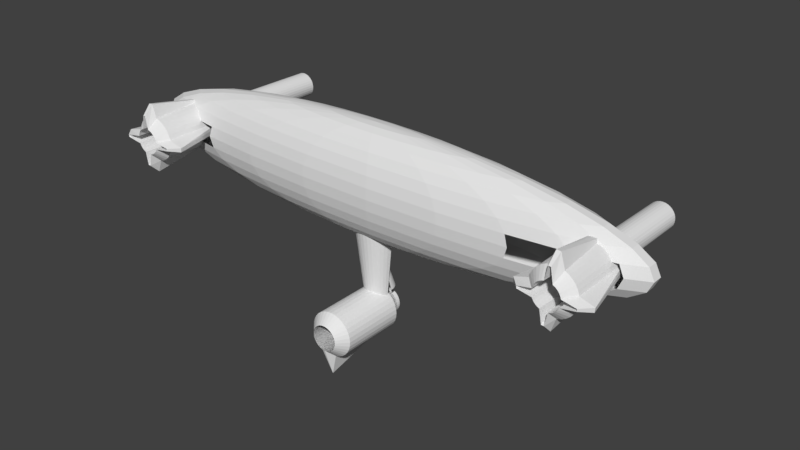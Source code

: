 # Source: Gun.blend  (saved by Blender 2.79.0; exported with 4.5.12 LTS)
import bpy
from mathutils import Matrix  # noqa: F401  (used for matrix-valued properties, if any)

bpy.ops.wm.read_factory_settings(use_empty=True)
scene = bpy.context.scene
scene.name = 'Scene'

# ---- collections
col_collection_1 = bpy.data.collections.new('Collection 1'); scene.collection.children.link(col_collection_1)

# ---- world
world_world = bpy.data.worlds.new('World'); scene.world = world_world
world_world.color = (0.05088, 0.05088, 0.05088)
world_world.use_sun_shadow = False
world_world.sun_shadow_jitter_overblur = 0.0
world_world.cycles.sampling_method = 'MANUAL'

# ---- meshes
me_cylinder_006 = bpy.data.meshes.new('Cylinder.006')
me_cylinder_006.from_pydata([(0.0, 1.0, -1.0), (4.973e-08, 0.5812, 1.0), (0.1951, 0.9808, -1.0), (0.1134, 0.5701, 1.0), (0.3827, 0.9239, -1.0), (0.2224, 0.537, 1.0), (0.5556, 0.8315, -1.0), (0.3229, 0.4833, 1.0), (0.7071, 0.7071, -1.0), (0.411, 0.411, 1.0), (0.8315, 0.5556, -1.0), (0.4833, 0.3229, 1.0), (0.9239, 0.3827, -1.0), (0.537, 0.2224, 1.0), (0.9808, 0.1951, -1.0), (0.5701, 0.1134, 1.0), (1.0, 7.55e-08, -1.0), (0.5812, 1.632e-07, 1.0), (0.9808, -0.1951, -1.0), (0.5701, -0.1134, 1.0), (0.9239, -0.3827, -1.0), (0.537, -0.2224, 1.0), (0.8315, -0.5556, -1.0), (0.4833, -0.3229, 1.0), (0.7071, -0.7071, -1.0), (0.411, -0.411, 1.0), (0.5556, -0.8315, -1.0), (0.3229, -0.4833, 1.0), (0.3827, -0.9239, -1.0), (0.2224, -0.537, 1.0), (0.1951, -0.9808, -1.0), (0.1134, -0.5701, 1.0), (-3.258e-07, -1.0, -1.0), (-1.397e-07, -0.5812, 1.0), (-0.1951, -0.9808, -1.0), (-0.1134, -0.5701, 1.0), (-0.3827, -0.9239, -1.0), (-0.2224, -0.537, 1.0), (-0.5556, -0.8315, -1.0), (-0.3229, -0.4833, 1.0), (-0.7071, -0.7071, -1.0), (-0.411, -0.411, 1.0), (-0.8315, -0.5556, -1.0), (-0.4833, -0.3229, 1.0), (-0.9239, -0.3827, -1.0), (-0.537, -0.2224, 1.0), (-0.9808, -0.1951, -1.0), (-0.5701, -0.1134, 1.0), (-1.0, 9.656e-07, -1.0), (-0.5812, 6.806e-07, 1.0), (-0.9808, 0.1951, -1.0), (-0.5701, 0.1134, 1.0), (-0.9239, 0.3827, -1.0), (-0.537, 0.2224, 1.0), (-0.8315, 0.5556, -1.0), (-0.4833, 0.3229, 1.0), (-0.7071, 0.7071, -1.0), (-0.411, 0.411, 1.0), (-0.5556, 0.8315, -1.0), (-0.3229, 0.4833, 1.0), (-0.3827, 0.9239, -1.0), (-0.2224, 0.537, 1.0), (-0.1951, 0.9808, -1.0), (-0.1134, 0.5701, 1.0), (0.0, 1.0, 0.735), (0.1951, 0.9808, 0.735), (0.3827, 0.9239, 0.735), (0.5556, 0.8315, 0.735), (0.7071, 0.7071, 0.735), (0.8315, 0.5556, 0.735), (0.9239, 0.3827, 0.735), (0.9808, 0.1951, 0.735), (1.0, 7.55e-08, 0.735), (0.9808, -0.1951, 0.735), (0.9239, -0.3827, 0.735), (0.8315, -0.5556, 0.735), (0.7071, -0.7071, 0.735), (0.5556, -0.8315, 0.735), (0.3827, -0.9239, 0.735), (0.1951, -0.9808, 0.735), (-3.258e-07, -1.904, 0.735), (-0.1951, -0.9808, 0.735), (-0.3827, -0.9239, 0.735), (-0.5556, -0.8315, 0.735), (-0.7071, -0.7071, 0.735), (-0.8315, -0.5556, 0.735), (-0.9239, -0.3827, 0.735), (-0.9808, -0.1951, 0.735), (-1.0, 9.656e-07, 0.735), (-0.9808, 0.1951, 0.735), (-0.9239, 0.3827, 0.735), (-0.8315, 0.5556, 0.735), (-0.7071, 0.7071, 0.735), (-0.5556, 0.8315, 0.735), (-0.3827, 0.9239, 0.735), (-0.1951, 0.9808, 0.735), (4.973e-08, 0.5812, -1.311), (0.1134, 0.5701, -1.311), (0.2224, 0.537, -1.311), (0.3229, 0.4833, -1.311), (0.411, 0.411, -1.311), (0.4833, 0.3229, -1.311), (0.537, 0.2224, -1.311), (0.5701, 0.1134, -1.311), (0.5812, 1.632e-07, -1.311), (0.5701, -0.1134, -1.311), (0.537, -0.2224, -1.311), (0.4833, -0.3229, -1.311), (0.411, -0.411, -1.311), (0.3229, -0.4833, -1.311), (0.2224, -0.537, -1.311), (0.1134, -0.5701, -1.311), (-1.397e-07, -0.5812, -1.311), (-0.1134, -0.5701, -1.311), (-0.2224, -0.537, -1.311), (-0.3229, -0.4833, -1.311), (-0.411, -0.411, -1.311), (-0.4833, -0.3229, -1.311), (-0.537, -0.2224, -1.311), (-0.5701, -0.1134, -1.311), (-0.5812, 6.806e-07, -1.311), (-0.5701, 0.1134, -1.311), (-0.537, 0.2224, -1.311), (-0.4833, 0.3229, -1.311), (-0.411, 0.411, -1.311), (-0.3229, 0.4833, -1.311), (-0.2224, 0.537, -1.311), (-0.1134, 0.5701, -1.311), (4.973e-08, 0.5812, -1.429), (0.1134, 0.5701, -1.429), (0.2224, 0.537, -1.429), (0.3229, 0.4833, -1.429), (0.411, 0.411, -1.429), (0.4833, 0.3229, -1.429), (0.537, 0.2224, -1.429), (0.5701, 0.1134, -1.429), (0.5812, -1.376e-08, -1.429), (0.5701, -0.1134, -1.429), (0.537, -0.2224, -1.429), (0.4833, -0.3229, -1.429), (0.411, -0.411, -1.429), (0.3229, -0.4833, -1.429), (0.2224, -0.537, -1.429), (0.1134, -0.5701, -1.429), (-1.397e-07, -0.5812, -1.429), (-0.1134, -0.5701, -1.429), (-0.2224, -0.537, -1.429), (-0.3229, -0.4833, -1.429), (-0.411, -0.411, -1.429), (-0.4833, -0.3229, -1.429), (-0.537, -0.2224, -1.429), (-0.5701, -0.1134, -1.429), (-0.5812, 5.036e-07, -1.429), (-0.5701, 0.1134, -1.429), (-0.537, 0.2224, -1.429), (-0.4833, 0.3229, -1.429), (-0.411, 0.411, -1.429), (-0.3229, 0.4833, -1.429), (-0.2224, 0.537, -1.429), (-0.1134, 0.5701, -1.429), (1.004e-07, 2.722, -1.118), (0.0, 4.442, -1.625), (0.03279, 2.722, -1.116), (0.1975, 4.442, -1.613), (0.06432, 2.722, -1.11), (0.3873, 4.442, -1.578), (0.09337, 2.722, -1.101), (0.5623, 4.442, -1.522), (0.1188, 2.722, -1.089), (0.7157, 4.442, -1.447), (0.1397, 2.722, -1.073), (0.8416, 4.442, -1.355), (0.1553, 2.722, -1.056), (0.9351, 4.442, -1.25), (0.1648, 2.722, -1.037), (0.9927, 4.442, -1.136), (0.1681, 2.722, -1.017), (1.012, 4.442, -1.017), (0.1648, 2.722, -0.9976), (0.9927, 4.442, -0.8987), (0.1553, 2.722, -0.9786), (0.9351, 4.442, -0.7848), (0.1397, 2.722, -0.9612), (0.8416, 4.442, -0.6798), (0.1188, 2.722, -0.9459), (0.7157, 4.442, -0.5878), (0.09337, 2.722, -0.9334), (0.5623, 4.442, -0.5123), (0.06432, 2.722, -0.9241), (0.3873, 4.442, -0.4562), (0.03279, 2.722, -0.9183), (0.1975, 4.442, -0.4216), (4.566e-08, 2.722, -0.9164), (-3.298e-07, 4.442, -0.4099), (-0.03279, 2.722, -0.9183), (-0.1975, 4.442, -0.4216), (-0.06432, 2.722, -0.9241), (-0.3873, 4.442, -0.4562), (-0.09337, 2.722, -0.9334), (-0.5623, 4.442, -0.5123), (-0.1188, 2.722, -0.9459), (-0.7157, 4.442, -0.5878), (-0.1397, 2.722, -0.9612), (-0.8416, 4.442, -0.6798), (-0.1553, 2.722, -0.9786), (-0.9351, 4.442, -0.7848), (-0.1648, 2.722, -0.9976), (-0.9927, 4.442, -0.8987), (-0.1681, 2.722, -1.017), (-1.012, 4.442, -1.017), (-0.1648, 2.722, -1.037), (-0.9927, 4.442, -1.136), (-0.1553, 2.722, -1.056), (-0.9351, 4.442, -1.25), (-0.1397, 2.722, -1.073), (-0.8416, 4.442, -1.355), (-0.1188, 2.722, -1.089), (-0.7157, 4.442, -1.447), (-0.09337, 2.722, -1.101), (-0.5623, 4.442, -1.522), (-0.06432, 2.722, -1.11), (-0.3873, 4.442, -1.578), (-0.03279, 2.722, -1.116), (-0.1975, 4.442, -1.613), (0.565, 0.4633, -0.9498), (0.5322, 0.4633, -0.885), (0.479, 0.4633, -0.8252), (0.4073, 0.4633, -0.7728), (0.32, 0.4633, -0.7299), (0.2204, 0.4633, -0.6979), (0.1124, 0.4633, -0.6782), (-1.643e-07, 0.4633, -0.6716), (-0.1124, 0.4633, -0.6782), (-0.2204, 0.4633, -0.6979), (-0.32, 0.4633, -0.7299), (-0.4073, 0.4633, -0.7728), (-0.479, 0.4633, -0.8252), (-0.5322, 0.4633, -0.885), (-0.565, 0.4633, -0.9498), (-0.576, -0.6888, -1.017), (-0.576, 0.4633, -1.017), (-0.565, -0.6888, -1.085), (-0.565, 0.4633, -1.085), (-0.5322, -0.6888, -1.149), (-0.5322, 0.4633, -1.149), (-0.479, -0.6888, -1.209), (-0.479, 0.4633, -1.209), (-0.3896, 1.01, -1.367), (-0.2683, 1.01, -1.406), (0.3896, 1.01, -1.367), (0.4958, 1.01, -1.315), (-0.1368, 1.01, -1.43), (0.583, 1.01, -1.251), (2.039e-08, 1.01, -1.438), (0.6478, 1.01, -1.178), (-0.7012, 1.01, -1.017), (0.6877, 1.01, -1.099), (-0.6877, 1.01, -1.099), (0.7012, 1.01, -1.017), (-0.6478, 1.01, -1.178), (0.1368, 1.01, -1.43), (-0.583, 1.01, -1.251), (-0.4958, 1.01, -1.315), (0.2683, 1.01, -1.406), (9.747e-08, 2.865, -1.133), (0.03763, 2.865, -1.131), (0.07382, 2.865, -1.124), (0.1072, 2.865, -1.113), (0.1364, 2.865, -1.099), (0.1604, 2.865, -1.082), (0.1782, 2.865, -1.062), (0.1892, 2.865, -1.04), (0.1929, 2.865, -1.017), (0.1892, 2.865, -0.9946), (0.1782, 2.865, -0.9729), (0.1604, 2.865, -0.9529), (0.1364, 2.865, -0.9354), (0.1072, 2.865, -0.921), (0.07382, 2.865, -0.9103), (0.03763, 2.865, -0.9037), (3.462e-08, 2.865, -0.9015), (-0.03763, 2.865, -0.9037), (-0.07382, 2.865, -0.9103), (-0.1072, 2.865, -0.921), (-0.1364, 2.865, -0.9354), (-0.1604, 2.865, -0.9529), (-0.1782, 2.865, -0.9729), (-0.1892, 2.865, -0.9946), (-0.1929, 2.865, -1.017), (-0.1892, 2.865, -1.04), (-0.1782, 2.865, -1.062), (-0.1604, 2.865, -1.082), (-0.1364, 2.865, -1.099), (-0.1072, 2.865, -1.113), (-0.07382, 2.865, -1.124), (-0.03763, 2.865, -1.131), (-2.45, 8.285, -1.0), (-4.806, 8.143, -1.0), (-6.977, 7.912, -1.0), (-8.88, 7.601, -1.0), (-10.44, 7.222, -1.0), (-11.6, 6.79, -1.0), (-12.32, 6.321, -1.0), (-12.56, 5.833, -1.0), (-12.32, 5.346, -1.0), (-11.6, 4.877, -1.0), (-8.88, 4.066, -1.0), (-6.977, 3.755, -1.0), (-4.806, 3.524, -1.0), (-2.45, 3.381, -1.0), (-2.359, 8.285, -1.053), (-4.628, 8.143, -1.103), (-6.718, 7.912, -1.15), (-8.551, 7.601, -1.191), (-10.05, 7.222, -1.225), (-11.17, 6.79, -1.25), (-11.86, 6.321, -1.265), (-12.09, 5.833, -1.27), (-11.86, 5.346, -1.265), (-11.17, 4.877, -1.25), (-10.05, 4.444, -1.225), (-8.551, 4.066, -1.191), (-6.718, 3.755, -1.15), (-4.628, 3.524, -1.103), (-2.359, 3.381, -1.053), (-2.093, 8.285, -1.102), (-4.106, 8.143, -1.199), (-5.961, 7.912, -1.289), (-7.587, 7.601, -1.368), (-8.922, 7.222, -1.433), (-9.913, 6.79, -1.481), (-10.52, 6.321, -1.511), (-10.52, 5.346, -1.511), (-9.913, 4.877, -1.481), (-8.922, 4.444, -1.433), (-7.587, 4.066, -1.368), (-5.961, 3.755, -1.289), (-4.106, 3.524, -1.199), (-2.093, 3.381, -1.102), (-1.672, 8.285, -1.143), (-3.28, 8.143, -1.28), (-4.762, 7.912, -1.407), (-6.061, 7.601, -1.518), (-7.127, 7.222, -1.609), (-7.919, 6.79, -1.677), (-8.407, 6.321, -1.718), (-8.572, 5.833, -1.733), (-8.407, 5.346, -1.718), (-7.919, 4.877, -1.677), (-7.127, 4.444, -1.609), (-6.061, 4.066, -1.518), (-4.762, 3.755, -1.407), (-3.28, 3.524, -1.28), (-1.672, 3.381, -1.143), (-1.127, 8.285, -1.174), (-2.211, 8.143, -1.341), (-3.21, 7.912, -1.494), (-4.085, 7.601, -1.629), (-4.804, 7.222, -1.74), (-5.338, 6.79, -1.822), (-5.667, 6.321, -1.873), (-5.778, 5.833, -1.89), (-5.667, 5.346, -1.873), (-5.338, 4.877, -1.822), (-4.804, 4.444, -1.74), (-4.085, 4.066, -1.629), (-3.21, 3.755, -1.494), (-2.211, 3.524, -1.341), (-1.127, 3.381, -1.174), (-0.4985, 8.285, -1.191), (-0.9778, 8.143, -1.376), (-1.42, 7.912, -1.545), (-1.807, 7.601, -1.694), (-2.124, 7.222, -1.816), (-2.361, 6.79, -1.907), (-2.506, 6.321, -1.963), (-2.555, 5.833, -1.981), (-2.506, 5.346, -1.963), (-2.361, 4.877, -1.907), (-2.124, 4.444, -1.816), (-1.807, 4.066, -1.694), (-1.42, 3.755, -1.545), (-0.9778, 3.524, -1.376), (-0.4985, 3.381, -1.191), (0.1672, 8.285, -1.195), (0.328, 8.143, -1.383), (0.4761, 7.912, -1.556), (0.606, 7.601, -1.707), (0.7126, 7.222, -1.831), (0.7918, 6.79, -1.924), (0.8406, 6.321, -1.981), (0.857, 5.833, -2.0), (0.8406, 5.346, -1.981), (0.7918, 4.877, -1.924), (0.7126, 4.444, -1.831), (0.606, 4.066, -1.707), (0.4761, 3.755, -1.556), (0.328, 3.524, -1.383), (0.1672, 3.381, -1.195), (0.8205, 8.285, -1.184), (1.609, 8.143, -1.361), (2.337, 7.912, -1.525), (2.974, 7.601, -1.668), (3.497, 7.222, -1.785), (3.885, 6.79, -1.873), (4.125, 6.321, -1.926), (4.206, 5.833, -1.944), (4.125, 5.346, -1.926), (3.885, 4.877, -1.873), (3.497, 4.444, -1.785), (2.974, 4.066, -1.668), (2.337, 3.755, -1.525), (1.609, 3.524, -1.361), (0.8205, 3.381, -1.184), (1.413, 8.285, -1.16), (2.771, 8.143, -1.313), (4.024, 7.912, -1.455), (5.121, 7.601, -1.579), (6.022, 7.222, -1.681), (6.691, 6.79, -1.757), (7.103, 6.321, -1.803), (7.242, 5.833, -1.819), (7.103, 5.346, -1.803), (6.691, 4.877, -1.757), (6.022, 4.444, -1.681), (5.121, 4.066, -1.579), (4.024, 3.755, -1.455), (2.771, 3.524, -1.313), (1.413, 3.381, -1.16), (1.901, 8.285, -1.123), (3.728, 8.143, -1.242), (5.412, 7.912, -1.351), (6.888, 7.601, -1.447), (8.1, 7.222, -1.526), (9.0, 6.79, -1.584), (9.555, 6.321, -1.62), (9.555, 5.346, -1.62), (9.0, 4.877, -1.584), (8.1, 4.444, -1.526), (6.888, 4.066, -1.447), (5.412, 3.755, -1.351), (3.728, 3.524, -1.242), (1.901, 3.381, -1.123), (2.247, 8.285, -1.078), (4.408, 8.143, -1.153), (6.399, 7.912, -1.222), (8.145, 7.601, -1.282), (9.578, 7.222, -1.332), (10.64, 6.79, -1.369), (11.3, 6.321, -1.392), (11.52, 5.833, -1.399), (11.3, 5.346, -1.392), (10.64, 4.877, -1.369), (9.578, 4.444, -1.332), (8.145, 4.066, -1.282), (6.399, 3.755, -1.222), (4.408, 3.524, -1.153), (2.247, 3.381, -1.078), (2.427, 8.285, -1.027), (4.761, 8.143, -1.052), (6.912, 7.912, -1.076), (8.797, 7.601, -1.097), (10.34, 7.222, -1.113), (11.49, 6.79, -1.126), (12.2, 6.321, -1.134), (12.44, 5.833, -1.136), (12.2, 5.346, -1.134), (11.49, 4.877, -1.126), (10.34, 4.444, -1.113), (8.797, 4.066, -1.097), (6.912, 3.755, -1.076), (4.761, 3.524, -1.052), (2.427, 3.381, -1.027), (4.092e-06, 3.333, -1.0), (2.427, 8.285, -0.9734), (4.761, 8.143, -0.9478), (6.912, 7.912, -0.9242), (8.797, 7.601, -0.9035), (10.34, 7.222, -0.8865), (11.49, 6.79, -0.8739), (12.2, 6.321, -0.8661), (12.44, 5.833, -0.8635), (12.2, 5.346, -0.8661), (11.49, 4.877, -0.8739), (10.34, 4.444, -0.8865), (8.797, 4.066, -0.9035), (6.912, 3.755, -0.9242), (4.761, 3.524, -0.9478), (2.427, 3.381, -0.9734), (2.247, 8.285, -0.9221), (4.408, 8.143, -0.8472), (6.399, 7.912, -0.7781), (8.145, 7.601, -0.7176), (9.578, 7.222, -0.668), (10.64, 6.79, -0.6311), (11.3, 6.321, -0.6083), (11.52, 5.833, -0.6007), (11.3, 5.346, -0.6083), (10.64, 4.877, -0.6311), (9.578, 4.444, -0.668), (8.145, 4.066, -0.7176), (6.399, 3.755, -0.7781), (4.408, 3.524, -0.8472), (2.247, 3.381, -0.9221), (7.266e-06, 8.333, -1.0), (1.901, 8.285, -0.8766), (3.728, 8.143, -0.7579), (5.412, 7.912, -0.6486), (6.888, 7.601, -0.5527), (8.1, 7.222, -0.474), (9.0, 6.79, -0.4156), (9.555, 6.321, -0.3796), (9.555, 5.346, -0.3796), (9.0, 4.877, -0.4156), (8.1, 4.444, -0.474), (6.888, 4.066, -0.5527), (5.412, 3.755, -0.6486), (3.728, 3.524, -0.7579), (1.901, 3.381, -0.8766), (1.413, 8.285, -0.8402), (2.771, 8.143, -0.6866), (4.024, 7.912, -0.5451), (5.121, 7.601, -0.421), (6.022, 7.222, -0.3191), (6.691, 6.79, -0.2435), (7.103, 6.321, -0.1969), (7.242, 5.833, -0.1811), (7.103, 5.346, -0.1969), (6.691, 4.877, -0.2435), (6.022, 4.444, -0.3191), (5.121, 4.066, -0.421), (4.024, 3.755, -0.5451), (2.771, 3.524, -0.6866), (1.413, 3.381, -0.8402), (0.8205, 8.285, -0.8157), (1.609, 8.143, -0.6386), (2.336, 7.912, -0.4753), (2.974, 7.601, -0.3322), (3.497, 7.222, -0.2147), (3.885, 6.79, -0.1274), (4.125, 6.321, -0.07369), (4.206, 5.833, -0.05554), (4.125, 5.346, -0.07369), (3.885, 4.877, -0.1274), (3.497, 4.444, -0.2147), (2.974, 4.066, -0.3322), (2.336, 3.755, -0.4753), (1.609, 3.524, -0.6386), (0.8205, 3.381, -0.8157), (0.1672, 8.285, -0.8049), (0.328, 8.143, -0.6173), (0.4761, 7.912, -0.4444), (0.606, 7.601, -0.2929), (0.7126, 7.222, -0.1685), (0.7918, 6.79, -0.07612), (0.8406, 6.321, -0.01921), (0.857, 5.833, -2.384e-07), (0.8406, 5.346, -0.01921), (0.7918, 4.877, -0.07612), (0.7126, 4.444, -0.1685), (0.606, 4.066, -0.2929), (0.4761, 3.755, -0.4444), (0.328, 3.524, -0.6173), (0.1672, 3.381, -0.8049), (-0.4985, 8.285, -0.8085), (-0.9778, 8.143, -0.6244), (-1.42, 7.912, -0.4548), (-1.807, 7.601, -0.3061), (-2.124, 7.222, -0.184), (-2.361, 6.79, -0.09333), (-2.506, 6.321, -0.03749), (-2.555, 5.833, -0.01863), (-2.506, 5.346, -0.03749), (-2.361, 4.877, -0.09333), (-2.124, 4.444, -0.184), (-1.807, 4.066, -0.3061), (-1.42, 3.755, -0.4548), (-0.9778, 3.524, -0.6244), (-0.4985, 3.381, -0.8085), (-1.127, 8.285, -0.8264), (-2.211, 8.143, -0.6594), (-3.21, 7.912, -0.5056), (-4.085, 7.601, -0.3707), (-4.804, 7.222, -0.26), (-5.338, 6.79, -0.1778), (-5.667, 6.321, -0.1271), (-5.778, 5.833, -0.11), (-5.667, 5.346, -0.1271), (-5.338, 4.877, -0.1778), (-4.804, 4.444, -0.26), (-4.085, 4.066, -0.3707), (-3.21, 3.755, -0.5056), (-2.211, 3.524, -0.6594), (-1.127, 3.381, -0.8264), (-1.672, 8.285, -0.8571), (-3.28, 8.143, -0.7197), (-4.762, 7.912, -0.593), (-6.061, 7.601, -0.482), (-7.127, 7.222, -0.3909), (-7.919, 6.79, -0.3232), (-8.407, 6.321, -0.2815), (-8.572, 5.833, -0.2675), (-8.407, 5.346, -0.2815), (-7.919, 4.877, -0.3232), (-7.127, 4.444, -0.3909), (-6.061, 4.066, -0.482), (-4.762, 3.755, -0.593), (-3.28, 3.524, -0.7197), (-1.672, 3.381, -0.8571), (-2.093, 8.285, -0.8984), (-4.106, 8.143, -0.8007), (-5.961, 7.912, -0.7107), (-7.587, 7.601, -0.6317), (-8.922, 7.222, -0.567), (-9.913, 6.79, -0.5188), (-10.52, 6.321, -0.4892), (-10.52, 5.346, -0.4892), (-9.913, 4.877, -0.5188), (-8.922, 4.444, -0.567), (-7.587, 4.066, -0.6317), (-5.961, 3.755, -0.7107), (-4.106, 3.524, -0.8007), (-2.093, 3.381, -0.8984), (-2.359, 8.285, -0.9472), (-4.628, 8.143, -0.8965), (-6.718, 7.912, -0.8498), (-8.551, 7.601, -0.8088), (-10.05, 7.222, -0.7751), (-11.17, 6.79, -0.7502), (-11.86, 6.321, -0.7348), (-12.09, 5.833, -0.7296), (-11.86, 5.346, -0.7348), (-11.17, 4.877, -0.7502), (-10.05, 4.444, -0.7751), (-8.551, 4.066, -0.8088), (-6.718, 3.755, -0.8498), (-4.628, 3.524, -0.8965), (-2.359, 3.381, -0.9472), (-10.44, 4.444, -1.0), (10.17, 6.833, -1.0), (10.17, 7.004, 1.0), (10.36, 6.814, -1.0), (10.28, 6.993, 1.0), (10.55, 6.757, -1.0), (10.39, 6.37, 1.0), (10.72, 6.665, -1.0), (10.49, 6.317, 1.0), (10.87, 6.54, -1.0), (10.58, 6.244, 1.0), (11.0, 6.389, -1.0), (10.65, 6.156, 1.0), (11.09, 6.216, -1.0), (10.7, 6.056, 1.0), (11.15, 6.028, -1.0), (10.74, 5.947, 1.0), (11.17, 5.833, -1.0), (11.35, 5.833, 1.0), (11.15, 5.638, -1.0), (11.34, 5.72, 1.0), (11.09, 5.451, -1.0), (10.7, 5.611, 1.0), (11.0, 5.278, -1.0), (10.65, 5.51, 1.0), (10.87, 5.126, -1.0), (10.58, 5.422, 1.0), (10.72, 5.002, -1.0), (10.49, 5.35, 1.0), (10.55, 4.909, -1.0), (10.39, 5.296, 1.0), (10.36, 4.853, -1.0), (10.28, 5.263, 1.0), (10.17, 4.833, -1.0), (10.17, 4.703, 1.0), (9.972, 4.853, -1.0), (10.05, 4.714, 1.0), (9.784, 4.909, -1.0), (9.944, 5.296, 1.0), (9.611, 5.002, -1.0), (9.844, 5.35, 1.0), (9.46, 5.126, -1.0), (9.756, 5.422, 1.0), (9.335, 5.278, -1.0), (9.683, 5.51, 1.0), (9.243, 5.451, -1.0), (9.63, 5.611, 1.0), (9.186, 5.638, -1.0), (9.004, 5.72, 1.0), (9.167, 5.833, -1.0), (8.993, 5.833, 1.0), (9.186, 6.028, -1.0), (9.597, 5.947, 1.0), (9.243, 6.216, -1.0), (9.63, 6.056, 1.0), (9.335, 6.389, -1.0), (9.683, 6.156, 1.0), (9.46, 6.54, -1.0), (9.756, 6.244, 1.0), (9.611, 6.665, -1.0), (9.844, 6.317, 1.0), (9.784, 6.757, -1.0), (9.944, 6.37, 1.0), (9.972, 6.814, -1.0), (10.05, 6.403, 1.0), (10.17, 7.423, 0.735), (10.36, 7.404, 0.735), (10.55, 6.757, 0.735), (10.72, 6.665, 0.735), (10.87, 6.54, 0.735), (11.0, 6.389, 0.735), (11.09, 6.216, 0.735), (11.15, 6.028, 0.735), (11.77, 5.833, 0.735), (11.75, 5.638, 0.735), (11.09, 5.451, 0.735), (11.0, 5.278, 0.735), (10.87, 5.126, 0.735), (10.72, 5.002, 0.735), (10.55, 4.909, 0.735), (10.36, 4.853, 0.735), (10.17, 4.284, 0.735), (9.972, 4.303, 0.735), (9.784, 4.909, 0.735), (9.611, 5.002, 0.735), (9.46, 5.126, 0.735), (9.335, 5.278, 0.735), (9.243, 5.451, 0.735), (8.593, 5.638, 0.735), (8.574, 5.833, 0.735), (9.186, 6.028, 0.735), (9.243, 6.216, 0.735), (9.335, 6.389, 0.735), (9.46, 6.54, 0.735), (9.611, 6.665, 0.735), (9.784, 6.757, 0.735), (9.972, 6.814, 0.735), (10.17, 6.415, -1.311), (10.28, 6.403, -1.311), (10.39, 6.37, -1.311), (10.49, 6.317, -1.311), (10.58, 6.244, -1.311), (10.65, 6.156, -1.311), (10.7, 6.056, -1.311), (10.74, 5.947, -1.311), (10.75, 5.833, -1.311), (10.74, 5.72, -1.311), (10.7, 5.611, -1.311), (10.65, 5.51, -1.311), (10.58, 5.422, -1.311), (10.49, 5.35, -1.311), (10.39, 5.296, -1.311), (10.28, 5.263, -1.311), (10.17, 5.252, -1.311), (10.05, 5.263, -1.311), (9.944, 5.296, -1.311), (9.844, 5.35, -1.311), (9.756, 5.422, -1.311), (9.683, 5.51, -1.311), (9.63, 5.611, -1.311), (9.597, 5.72, -1.311), (9.585, 5.833, -1.311), (9.597, 5.947, -1.311), (9.63, 6.056, -1.311), (9.683, 6.156, -1.311), (9.756, 6.244, -1.311), (9.844, 6.317, -1.311), (9.944, 6.37, -1.311), (10.05, 6.403, -1.311), (10.17, 6.415, -1.429), (10.28, 6.403, -1.429), (10.39, 6.37, -1.429), (10.49, 6.317, -1.429), (10.58, 6.244, -1.429), (10.65, 6.156, -1.429), (10.7, 6.056, -1.429), (10.74, 5.947, -1.429), (10.75, 5.833, -1.429), (10.74, 5.72, -1.429), (10.7, 5.611, -1.429), (10.65, 5.51, -1.429), (10.58, 5.422, -1.429), (10.49, 5.35, -1.429), (10.39, 5.296, -1.429), (10.28, 5.263, -1.429), (10.17, 5.252, -1.429), (10.05, 5.263, -1.429), (9.944, 5.296, -1.429), (9.844, 5.35, -1.429), (9.756, 5.422, -1.429), (9.683, 5.51, -1.429), (9.63, 5.611, -1.429), (9.597, 5.72, -1.429), (9.585, 5.833, -1.429), (9.597, 5.947, -1.429), (9.63, 6.056, -1.429), (9.683, 6.156, -1.429), (9.756, 6.244, -1.429), (9.844, 6.317, -1.429), (9.944, 6.37, -1.429), (10.05, 6.403, -1.429), (10.27, 6.338, -1.29), (10.16, 6.349, -1.29), (10.38, 6.305, -1.29), (10.48, 6.251, -1.29), (10.57, 6.179, -1.29), (10.64, 6.091, -1.29), (10.7, 5.99, -1.29), (10.73, 5.881, -1.29), (10.74, 5.768, -1.29), (10.73, 5.655, -1.29), (10.7, 5.546, -1.29), (10.64, 5.445, -1.29), (10.57, 5.357, -1.29), (10.48, 5.285, -1.29), (10.38, 5.231, -1.29), (10.27, 5.198, -1.29), (10.16, 5.187, -1.29), (10.05, 5.198, -1.29), (9.939, 5.231, -1.29), (9.838, 5.285, -1.29), (9.75, 5.357, -1.29), (9.678, 5.445, -1.29), (9.624, 5.546, -1.29), (9.591, 5.655, -1.29), (9.58, 5.768, -1.29), (9.591, 5.881, -1.29), (9.624, 5.99, -1.29), (9.678, 6.091, -1.29), (9.75, 6.179, -1.29), (9.838, 6.251, -1.29), (9.939, 6.305, -1.29), (10.05, 6.338, -1.29), (10.27, 6.338, -3.719), (10.16, 6.349, -3.719), (10.38, 6.305, -3.719), (10.48, 6.251, -3.719), (10.57, 6.179, -3.719), (10.64, 6.091, -3.719), (10.7, 5.99, -3.719), (10.73, 5.881, -3.719), (10.74, 5.768, -3.719), (10.73, 5.655, -3.719), (10.7, 5.546, -3.719), (10.64, 5.445, -3.719), (10.57, 5.357, -3.719), (10.48, 5.285, -3.719), (10.38, 5.231, -3.719), (10.27, 5.198, -3.719), (10.16, 5.187, -3.719), (10.05, 5.198, -3.719), (9.939, 5.231, -3.719), (9.838, 5.285, -3.719), (9.75, 5.357, -3.719), (9.678, 5.445, -3.719), (9.624, 5.546, -3.719), (9.591, 5.655, -3.719), (9.58, 5.768, -3.719), (9.591, 5.881, -3.719), (9.624, 5.99, -3.719), (9.678, 6.091, -3.719), (9.75, 6.179, -3.719), (9.838, 6.251, -3.719), (9.939, 6.305, -3.719), (10.05, 6.338, -3.719), (-10.17, 6.833, -1.0), (-10.17, 7.004, 1.0), (-9.972, 6.814, -1.0), (-10.05, 6.403, 1.0), (-9.784, 6.757, -1.0), (-9.944, 6.37, 1.0), (-9.611, 6.665, -1.0), (-9.844, 6.317, 1.0), (-9.46, 6.54, -1.0), (-9.756, 6.244, 1.0), (-9.335, 6.389, -1.0), (-9.683, 6.156, 1.0), (-9.243, 6.216, -1.0), (-9.63, 6.056, 1.0), (-9.186, 6.028, -1.0), (-9.597, 5.947, 1.0), (-9.167, 5.833, -1.0), (-8.918, 5.833, 1.0), (-9.186, 5.638, -1.0), (-8.929, 5.72, 1.0), (-9.243, 5.451, -1.0), (-9.63, 5.611, 1.0), (-9.335, 5.278, -1.0), (-9.683, 5.51, 1.0), (-9.46, 5.126, -1.0), (-9.756, 5.422, 1.0), (-9.611, 5.002, -1.0), (-9.844, 5.35, 1.0), (-9.784, 4.909, -1.0), (-9.944, 5.296, 1.0), (-9.972, 4.853, -1.0), (-10.05, 5.263, 1.0), (-10.17, 4.833, -1.0), (-10.17, 4.703, 1.0), (-10.36, 4.853, -1.0), (-10.28, 4.714, 1.0), (-10.55, 4.909, -1.0), (-10.39, 5.296, 1.0), (-10.72, 5.002, -1.0), (-10.49, 5.35, 1.0), (-10.87, 5.126, -1.0), (-10.58, 5.422, 1.0), (-11.0, 5.278, -1.0), (-10.65, 5.51, 1.0), (-11.09, 5.451, -1.0), (-10.7, 5.611, 1.0), (-11.15, 5.638, -1.0), (-11.45, 5.72, 1.0), (-11.17, 5.833, -1.0), (-11.46, 5.833, 1.0), (-11.15, 6.028, -1.0), (-10.74, 5.947, 1.0), (-11.09, 6.216, -1.0), (-10.7, 6.056, 1.0), (-11.0, 6.389, -1.0), (-10.65, 6.156, 1.0), (-10.87, 6.54, -1.0), (-10.58, 6.244, 1.0), (-10.72, 6.665, -1.0), (-10.49, 6.317, 1.0), (-10.55, 6.757, -1.0), (-10.39, 6.37, 1.0), (-10.36, 6.814, -1.0), (-10.28, 6.993, 1.0), (-10.17, 7.423, 0.735), (-9.972, 6.814, 0.735), (-9.784, 6.757, 0.735), (-9.611, 6.665, 0.735), (-9.46, 6.54, 0.735), (-9.335, 6.389, 0.735), (-9.243, 6.216, 0.735), (-9.186, 6.028, 0.735), (-8.499, 5.833, 0.735), (-8.519, 5.638, 0.735), (-9.243, 5.451, 0.735), (-9.335, 5.278, 0.735), (-9.46, 5.126, 0.735), (-9.611, 5.002, 0.735), (-9.784, 4.909, 0.735), (-9.972, 4.853, 0.735), (-10.17, 4.284, 0.735), (-10.36, 4.303, 0.735), (-10.55, 4.909, 0.735), (-10.72, 5.002, 0.735), (-10.87, 5.126, 0.735), (-11.0, 5.278, 0.735), (-11.09, 5.451, 0.735), (-11.86, 5.638, 0.735), (-11.88, 5.833, 0.735), (-11.15, 6.028, 0.735), (-11.09, 6.216, 0.735), (-11.0, 6.389, 0.735), (-10.87, 6.54, 0.735), (-10.72, 6.665, 0.735), (-10.55, 6.757, 0.735), (-10.36, 7.404, 0.735), (-10.17, 6.415, -1.311), (-10.05, 6.403, -1.311), (-9.944, 6.37, -1.311), (-9.844, 6.317, -1.311), (-9.756, 6.244, -1.311), (-9.683, 6.156, -1.311), (-9.63, 6.056, -1.311), (-9.597, 5.947, -1.311), (-9.585, 5.833, -1.311), (-9.597, 5.72, -1.311), (-9.63, 5.611, -1.311), (-9.683, 5.51, -1.311), (-9.756, 5.422, -1.311), (-9.844, 5.35, -1.311), (-9.944, 5.296, -1.311), (-10.05, 5.263, -1.311), (-10.17, 5.252, -1.311), (-10.28, 5.263, -1.311), (-10.39, 5.296, -1.311), (-10.49, 5.35, -1.311), (-10.58, 5.422, -1.311), (-10.65, 5.51, -1.311), (-10.7, 5.611, -1.311), (-10.74, 5.72, -1.311), (-10.75, 5.833, -1.311), (-10.74, 5.947, -1.311), (-10.7, 6.056, -1.311), (-10.65, 6.156, -1.311), (-10.58, 6.244, -1.311), (-10.49, 6.317, -1.311), (-10.39, 6.37, -1.311), (-10.28, 6.403, -1.311), (-10.17, 6.415, -1.429), (-10.05, 6.403, -1.429), (-9.944, 6.37, -1.429), (-9.844, 6.317, -1.429), (-9.756, 6.244, -1.429), (-9.683, 6.156, -1.429), (-9.63, 6.056, -1.429), (-9.597, 5.947, -1.429), (-9.585, 5.833, -1.429), (-9.597, 5.72, -1.429), (-9.63, 5.611, -1.429), (-9.683, 5.51, -1.429), (-9.756, 5.422, -1.429), (-9.844, 5.35, -1.429), (-9.944, 5.296, -1.429), (-10.05, 5.263, -1.429), (-10.17, 5.252, -1.429), (-10.28, 5.263, -1.429), (-10.39, 5.296, -1.429), (-10.49, 5.35, -1.429), (-10.58, 5.422, -1.429), (-10.65, 5.51, -1.429), (-10.7, 5.611, -1.429), (-10.74, 5.72, -1.429), (-10.75, 5.833, -1.429), (-10.74, 5.947, -1.429), (-10.7, 6.056, -1.429), (-10.65, 6.156, -1.429), (-10.58, 6.244, -1.429), (-10.49, 6.317, -1.429), (-10.39, 6.37, -1.429), (-10.28, 6.403, -1.429), (-10.06, 6.307, -2.37), (-10.17, 6.318, -2.37), (-9.952, 6.274, -2.37), (-9.852, 6.22, -2.37), (-9.764, 6.148, -2.37), (-9.691, 6.06, -2.37), (-9.638, 5.96, -2.37), (-9.604, 5.851, -2.37), (-9.593, 5.737, -2.37), (-9.604, 5.624, -2.37), (-9.638, 5.515, -2.37), (-9.691, 5.414, -2.37), (-9.764, 5.326, -2.37), (-9.852, 5.254, -2.37), (-9.952, 5.2, -2.37), (-10.06, 5.167, -2.37), (-10.17, 5.156, -2.37), (-10.29, 5.167, -2.37), (-10.4, 5.2, -2.37), (-10.5, 5.254, -2.37), (-10.59, 5.326, -2.37), (-10.66, 5.414, -2.37), (-10.71, 5.515, -2.37), (-10.74, 5.624, -2.37), (-10.76, 5.737, -2.37), (-10.74, 5.851, -2.37), (-10.71, 5.96, -2.37), (-10.66, 6.06, -2.37), (-10.59, 6.148, -2.37), (-10.5, 6.22, -2.37), (-10.4, 6.274, -2.37), (-10.29, 6.307, -2.37), (-10.06, 6.307, -4.8), (-10.17, 6.318, -4.8), (-9.952, 6.274, -4.8), (-9.852, 6.22, -4.8), (-9.764, 6.148, -4.8), (-9.691, 6.06, -4.8), (-9.638, 5.96, -4.8), (-9.604, 5.851, -4.8), (-9.593, 5.737, -4.8), (-9.604, 5.624, -4.8), (-9.638, 5.515, -4.8), (-9.691, 5.414, -4.8), (-9.764, 5.326, -4.8), (-9.852, 5.254, -4.8), (-9.952, 5.2, -4.8), (-10.06, 5.167, -4.8), (-10.17, 5.156, -4.8), (-10.29, 5.167, -4.8), (-10.4, 5.2, -4.8), (-10.5, 5.254, -4.8), (-10.59, 5.326, -4.8), (-10.66, 5.414, -4.8), (-10.71, 5.515, -4.8), (-10.74, 5.624, -4.8), (-10.76, 5.737, -4.8), (-10.74, 5.851, -4.8), (-10.71, 5.96, -4.8), (-10.66, 6.06, -4.8), (-10.59, 6.148, -4.8), (-10.5, 6.22, -4.8), (-10.4, 6.274, -4.8), (-10.29, 6.307, -4.8)], [], [(64, 1, 3, 65), (65, 3, 5, 66), (66, 5, 7, 67), (67, 7, 9, 68), (68, 9, 11, 69), (69, 11, 13, 70), (70, 13, 15, 71), (71, 15, 17, 72), (72, 17, 19, 73), (73, 19, 21, 74), (74, 21, 23, 75), (75, 23, 25, 76), (76, 25, 27, 77), (77, 27, 29, 78), (78, 29, 31, 79), (79, 31, 33, 80), (80, 33, 35, 81), (81, 35, 37, 82), (82, 37, 39, 83), (83, 39, 41, 84), (84, 41, 43, 85), (85, 43, 45, 86), (86, 45, 47, 87), (87, 47, 49, 88), (88, 49, 51, 89), (89, 51, 53, 90), (90, 53, 55, 91), (91, 55, 57, 92), (92, 57, 59, 93), (93, 59, 61, 94), (19, 17, 104, 105), (94, 61, 63, 95), (95, 63, 1, 64), (62, 95, 64, 0), (60, 94, 95, 62), (58, 93, 94, 60), (56, 92, 93, 58), (54, 91, 92, 56), (52, 90, 91, 54), (50, 89, 90, 52), (48, 88, 89, 50), (46, 87, 88, 48), (44, 86, 87, 46), (42, 85, 86, 44), (40, 84, 85, 42), (38, 83, 84, 40), (36, 82, 83, 38), (34, 81, 82, 36), (32, 80, 81, 34), (30, 79, 80, 32), (28, 78, 79, 30), (26, 77, 78, 28), (24, 76, 77, 26), (22, 75, 76, 24), (20, 74, 75, 22), (18, 73, 74, 20), (16, 72, 73, 18), (14, 71, 72, 16), (12, 70, 71, 14), (10, 69, 70, 12), (8, 68, 69, 10), (6, 67, 68, 8), (4, 66, 67, 6), (2, 65, 66, 4), (0, 64, 65, 2), (37, 35, 113, 114), (55, 53, 122, 123), (11, 9, 100, 101), (29, 27, 109, 110), (47, 45, 118, 119), (3, 1, 96, 97), (1, 63, 127, 96), (21, 19, 105, 106), (39, 37, 114, 115), (57, 55, 123, 124), (13, 11, 101, 102), (31, 29, 110, 111), (49, 47, 119, 120), (5, 3, 97, 98), (23, 21, 106, 107), (41, 39, 115, 116), (59, 57, 124, 125), (15, 13, 102, 103), (33, 31, 111, 112), (51, 49, 120, 121), (7, 5, 98, 99), (25, 23, 107, 108), (43, 41, 116, 117), (61, 59, 125, 126), (17, 15, 103, 104), (35, 33, 112, 113), (53, 51, 121, 122), (9, 7, 99, 100), (27, 25, 108, 109), (45, 43, 117, 118), (63, 61, 126, 127), (17, 19, 137, 136), (35, 37, 146, 145), (53, 55, 155, 154), (9, 11, 133, 132), (27, 29, 142, 141), (45, 47, 151, 150), (1, 3, 129, 128), (63, 1, 128, 159), (19, 21, 138, 137), (37, 39, 147, 146), (55, 57, 156, 155), (11, 13, 134, 133), (29, 31, 143, 142), (47, 49, 152, 151), (3, 5, 130, 129), (21, 23, 139, 138), (39, 41, 148, 147), (57, 59, 157, 156), (13, 15, 135, 134), (31, 33, 144, 143), (49, 51, 153, 152), (5, 7, 131, 130), (23, 25, 140, 139), (41, 43, 149, 148), (59, 61, 158, 157), (15, 17, 136, 135), (33, 35, 145, 144), (51, 53, 154, 153), (7, 9, 132, 131), (25, 27, 141, 140), (43, 45, 150, 149), (61, 63, 159, 158), (264, 265, 163, 161), (265, 266, 165, 163), (266, 267, 167, 165), (267, 268, 169, 167), (268, 269, 171, 169), (269, 270, 173, 171), (270, 271, 175, 173), (271, 272, 177, 175), (272, 273, 179, 177), (273, 274, 181, 179), (274, 275, 183, 181), (275, 276, 185, 183), (276, 277, 187, 185), (277, 278, 189, 187), (278, 279, 191, 189), (279, 280, 193, 191), (280, 281, 195, 193), (281, 282, 197, 195), (282, 283, 199, 197), (283, 284, 201, 199), (284, 285, 203, 201), (285, 286, 205, 203), (286, 287, 207, 205), (287, 288, 209, 207), (288, 289, 211, 209), (289, 290, 213, 211), (290, 291, 215, 213), (291, 292, 217, 215), (292, 293, 219, 217), (293, 294, 221, 219), (294, 295, 223, 221), (295, 264, 161, 223), (239, 240, 242, 241), (241, 242, 244, 243), (243, 244, 246, 245), (183, 185, 227, 226), (201, 203, 236, 235), (185, 187, 228, 227), (203, 205, 237, 236), (187, 189, 229, 228), (205, 207, 238, 237), (189, 191, 230, 229), (207, 209, 240, 238), (257, 255, 239, 241), (191, 193, 231, 230), (209, 211, 242, 240), (259, 257, 241, 243), (193, 195, 232, 231), (211, 213, 244, 242), (195, 197, 233, 232), (213, 215, 246, 244), (179, 181, 225, 224), (197, 199, 234, 233), (181, 183, 226, 225), (199, 201, 235, 234), (166, 164, 263, 249), (218, 216, 262, 247), (164, 162, 260, 263), (216, 214, 261, 262), (214, 212, 259, 261), (162, 160, 253, 260), (212, 210, 257, 259), (176, 174, 256, 258), (210, 208, 255, 257), (174, 172, 254, 256), (172, 170, 252, 254), (160, 222, 251, 253), (170, 168, 250, 252), (222, 220, 248, 251), (168, 166, 249, 250), (220, 218, 247, 248), (222, 160, 264, 295), (220, 222, 295, 294), (218, 220, 294, 293), (216, 218, 293, 292), (214, 216, 292, 291), (212, 214, 291, 290), (210, 212, 290, 289), (208, 210, 289, 288), (206, 208, 288, 287), (204, 206, 287, 286), (202, 204, 286, 285), (200, 202, 285, 284), (198, 200, 284, 283), (196, 198, 283, 282), (194, 196, 282, 281), (192, 194, 281, 280), (190, 192, 280, 279), (188, 190, 279, 278), (186, 188, 278, 277), (184, 186, 277, 276), (182, 184, 276, 275), (180, 182, 275, 274), (178, 180, 274, 273), (176, 178, 273, 272), (174, 176, 272, 271), (172, 174, 271, 270), (170, 172, 270, 269), (168, 170, 269, 268), (166, 168, 268, 267), (164, 166, 267, 266), (162, 164, 266, 265), (160, 162, 265, 264), (300, 299, 313, 314), (307, 306, 321, 322), (301, 300, 314, 315), (308, 307, 322, 323), (302, 301, 315, 316), (309, 308, 323, 324), (303, 302, 316, 317), (296, 504, 310), (473, 309, 324), (304, 303, 317, 318), (297, 296, 310, 311), (305, 304, 318, 319), (298, 297, 311, 312), (638, 305, 319, 320), (299, 298, 312, 313), (306, 638, 320, 321), (313, 312, 327, 328), (321, 320, 334, 335), (314, 313, 328, 329), (322, 321, 335, 336), (315, 314, 329, 330), (323, 322, 336, 337), (316, 315, 330, 331), (324, 323, 337, 338), (310, 504, 325), (473, 324, 338), (311, 310, 325, 326), (319, 318, 332, 333), (312, 311, 326, 327), (320, 319, 333, 334), (325, 504, 339), (473, 338, 353), (326, 325, 339, 340), (333, 332, 347, 348), (327, 326, 340, 341), (334, 333, 348, 349), (328, 327, 341, 342), (335, 334, 349, 350), (329, 328, 342, 343), (336, 335, 350, 351), (330, 329, 343, 344), (337, 336, 351, 352), (331, 330, 344, 345), (338, 337, 352, 353), (350, 349, 364, 365), (343, 342, 357, 358), (351, 350, 365, 366), (344, 343, 358, 359), (352, 351, 366, 367), (345, 344, 359, 360), (353, 352, 367, 368), (346, 345, 360, 361), (339, 504, 354), (473, 353, 368), (347, 346, 361, 362), (340, 339, 354, 355), (348, 347, 362, 363), (341, 340, 355, 356), (349, 348, 363, 364), (342, 341, 356, 357), (354, 504, 369), (473, 368, 383), (362, 361, 376, 377), (355, 354, 369, 370), (363, 362, 377, 378), (356, 355, 370, 371), (364, 363, 378, 379), (357, 356, 371, 372), (365, 364, 379, 380), (358, 357, 372, 373), (366, 365, 380, 381), (359, 358, 373, 374), (367, 366, 381, 382), (360, 359, 374, 375), (368, 367, 382, 383), (361, 360, 375, 376), (373, 372, 387, 388), (381, 380, 395, 396), (374, 373, 388, 389), (382, 381, 396, 397), (375, 374, 389, 390), (383, 382, 397, 398), (376, 375, 390, 391), (369, 504, 384), (473, 383, 398), (377, 376, 391, 392), (370, 369, 384, 385), (378, 377, 392, 393), (371, 370, 385, 386), (379, 378, 393, 394), (372, 371, 386, 387), (380, 379, 394, 395), (392, 391, 406, 407), (385, 384, 399, 400), (393, 392, 407, 408), (386, 385, 400, 401), (394, 393, 408, 409), (387, 386, 401, 402), (395, 394, 409, 410), (388, 387, 402, 403), (396, 395, 410, 411), (389, 388, 403, 404), (397, 396, 411, 412), (390, 389, 404, 405), (398, 397, 412, 413), (391, 390, 405, 406), (384, 504, 399), (473, 398, 413), (411, 410, 425, 426), (404, 403, 418, 419), (412, 411, 426, 427), (405, 404, 419, 420), (413, 412, 427, 428), (406, 405, 420, 421), (399, 504, 414), (473, 413, 428), (407, 406, 421, 422), (400, 399, 414, 415), (408, 407, 422, 423), (401, 400, 415, 416), (409, 408, 423, 424), (402, 401, 416, 417), (410, 409, 424, 425), (403, 402, 417, 418), (423, 422, 436, 437), (416, 415, 430, 431), (424, 423, 437, 438), (417, 416, 431, 432), (425, 424, 438, 439), (418, 417, 432, 433), (426, 425, 439, 440), (419, 418, 433, 434), (427, 426, 440, 441), (420, 419, 434, 435), (428, 427, 441, 442), (414, 504, 429), (473, 428, 442), (415, 414, 429, 430), (441, 440, 455, 456), (435, 434, 448, 449), (442, 441, 456, 457), (429, 504, 443), (473, 442, 457), (430, 429, 443, 444), (437, 436, 451, 452), (431, 430, 444, 445), (438, 437, 452, 453), (432, 431, 445, 446), (439, 438, 453, 454), (433, 432, 446, 447), (440, 439, 454, 455), (434, 433, 447, 448), (445, 444, 459, 460), (453, 452, 467, 468), (446, 445, 460, 461), (454, 453, 468, 469), (447, 446, 461, 462), (455, 454, 469, 470), (448, 447, 462, 463), (456, 455, 470, 471), (449, 448, 463, 464), (457, 456, 471, 472), (450, 449, 464, 465), (443, 504, 458), (473, 457, 472), (451, 450, 465, 466), (444, 443, 458, 459), (452, 451, 466, 467), (464, 463, 479, 480), (472, 471, 487, 488), (465, 464, 480, 481), (458, 504, 474), (473, 472, 488), (466, 465, 481, 482), (459, 458, 474, 475), (467, 466, 482, 483), (460, 459, 475, 476), (468, 467, 483, 484), (461, 460, 476, 477), (469, 468, 484, 485), (462, 461, 477, 478), (470, 469, 485, 486), (463, 462, 478, 479), (471, 470, 486, 487), (484, 483, 498, 499), (477, 476, 491, 492), (485, 484, 499, 500), (478, 477, 492, 493), (486, 485, 500, 501), (479, 478, 493, 494), (487, 486, 501, 502), (480, 479, 494, 495), (488, 487, 502, 503), (481, 480, 495, 496), (474, 504, 489), (473, 488, 503), (482, 481, 496, 497), (475, 474, 489, 490), (483, 482, 497, 498), (476, 475, 490, 491), (503, 502, 517, 518), (489, 504, 505), (473, 503, 518), (490, 489, 505, 506), (498, 497, 512, 513), (491, 490, 506, 507), (499, 498, 513, 514), (492, 491, 507, 508), (500, 499, 514, 515), (493, 492, 508, 509), (501, 500, 515, 516), (494, 493, 509, 510), (502, 501, 516, 517), (495, 494, 510, 511), (508, 507, 521, 522), (515, 514, 529, 530), (509, 508, 522, 523), (516, 515, 530, 531), (510, 509, 523, 524), (517, 516, 531, 532), (511, 510, 524, 525), (518, 517, 532, 533), (505, 504, 519), (473, 518, 533), (506, 505, 519, 520), (513, 512, 527, 528), (507, 506, 520, 521), (514, 513, 528, 529), (526, 525, 540, 541), (519, 504, 534), (473, 533, 548), (527, 526, 541, 542), (520, 519, 534, 535), (528, 527, 542, 543), (521, 520, 535, 536), (529, 528, 543, 544), (522, 521, 536, 537), (530, 529, 544, 545), (523, 522, 537, 538), (531, 530, 545, 546), (524, 523, 538, 539), (532, 531, 546, 547), (525, 524, 539, 540), (533, 532, 547, 548), (545, 544, 559, 560), (538, 537, 552, 553), (546, 545, 560, 561), (539, 538, 553, 554), (547, 546, 561, 562), (540, 539, 554, 555), (548, 547, 562, 563), (541, 540, 555, 556), (534, 504, 549), (473, 548, 563), (542, 541, 556, 557), (535, 534, 549, 550), (543, 542, 557, 558), (536, 535, 550, 551), (544, 543, 558, 559), (537, 536, 551, 552), (473, 563, 578), (557, 556, 571, 572), (550, 549, 564, 565), (558, 557, 572, 573), (551, 550, 565, 566), (559, 558, 573, 574), (552, 551, 566, 567), (560, 559, 574, 575), (553, 552, 567, 568), (561, 560, 575, 576), (554, 553, 568, 569), (562, 561, 576, 577), (555, 554, 569, 570), (563, 562, 577, 578), (556, 555, 570, 571), (549, 504, 564), (576, 575, 590, 591), (569, 568, 583, 584), (577, 576, 591, 592), (570, 569, 584, 585), (578, 577, 592, 593), (571, 570, 585, 586), (564, 504, 579), (473, 578, 593), (572, 571, 586, 587), (565, 564, 579, 580), (573, 572, 587, 588), (566, 565, 580, 581), (574, 573, 588, 589), (567, 566, 581, 582), (575, 574, 589, 590), (568, 567, 582, 583), (580, 579, 594, 595), (588, 587, 602, 603), (581, 580, 595, 596), (589, 588, 603, 604), (582, 581, 596, 597), (590, 589, 604, 605), (583, 582, 597, 598), (591, 590, 605, 606), (584, 583, 598, 599), (592, 591, 606, 607), (585, 584, 599, 600), (593, 592, 607, 608), (586, 585, 600, 601), (579, 504, 594), (473, 593, 608), (587, 586, 601, 602), (599, 598, 613, 614), (607, 606, 620, 621), (600, 599, 614, 615), (608, 607, 621, 622), (594, 504, 609), (473, 608, 622), (595, 594, 609, 610), (603, 602, 616, 617), (596, 595, 610, 611), (604, 603, 617, 618), (597, 596, 611, 612), (605, 604, 618, 619), (598, 597, 612, 613), (606, 605, 619, 620), (617, 616, 631, 632), (611, 610, 624, 625), (618, 617, 632, 633), (612, 611, 625, 626), (619, 618, 633, 634), (613, 612, 626, 627), (620, 619, 634, 635), (614, 613, 627, 628), (621, 620, 635, 636), (615, 614, 628, 629), (622, 621, 636, 637), (609, 504, 623), (473, 622, 637), (610, 609, 623, 624), (636, 635, 307, 308), (629, 628, 301, 302), (637, 636, 308, 309), (630, 629, 302, 303), (623, 504, 296), (473, 637, 309), (631, 630, 303, 304), (624, 623, 296, 297), (632, 631, 304, 305), (625, 624, 297, 298), (633, 632, 305, 638), (626, 625, 298, 299), (634, 633, 638, 306), (627, 626, 299, 300), (635, 634, 306, 307), (628, 627, 300, 301), (703, 640, 642, 704), (704, 642, 644, 705), (705, 644, 646, 706), (706, 646, 648, 707), (707, 648, 650, 708), (708, 650, 652, 709), (709, 652, 654, 710), (710, 654, 656, 711), (711, 656, 658, 712), (712, 658, 660, 713), (713, 660, 662, 714), (714, 662, 664, 715), (715, 664, 666, 716), (716, 666, 668, 717), (717, 668, 670, 718), (718, 670, 672, 719), (719, 672, 674, 720), (720, 674, 676, 721), (721, 676, 678, 722), (722, 678, 680, 723), (723, 680, 682, 724), (724, 682, 684, 725), (725, 684, 686, 726), (726, 686, 688, 727), (727, 688, 690, 728), (728, 690, 692, 729), (729, 692, 694, 730), (730, 694, 696, 731), (731, 696, 698, 732), (732, 698, 700, 733), (658, 656, 743, 744), (733, 700, 702, 734), (734, 702, 640, 703), (701, 734, 703, 639), (699, 733, 734, 701), (697, 732, 733, 699), (695, 731, 732, 697), (693, 730, 731, 695), (691, 729, 730, 693), (689, 728, 729, 691), (687, 727, 728, 689), (685, 726, 727, 687), (683, 725, 726, 685), (681, 724, 725, 683), (679, 723, 724, 681), (677, 722, 723, 679), (675, 721, 722, 677), (673, 720, 721, 675), (671, 719, 720, 673), (669, 718, 719, 671), (667, 717, 718, 669), (665, 716, 717, 667), (663, 715, 716, 665), (661, 714, 715, 663), (659, 713, 714, 661), (657, 712, 713, 659), (655, 711, 712, 657), (653, 710, 711, 655), (651, 709, 710, 653), (649, 708, 709, 651), (647, 707, 708, 649), (645, 706, 707, 647), (643, 705, 706, 645), (641, 704, 705, 643), (639, 703, 704, 641), (676, 674, 752, 753), (694, 692, 761, 762), (650, 648, 739, 740), (668, 666, 748, 749), (686, 684, 757, 758), (642, 640, 735, 736), (640, 702, 766, 735), (660, 658, 744, 745), (678, 676, 753, 754), (696, 694, 762, 763), (652, 650, 740, 741), (670, 668, 749, 750), (688, 686, 758, 759), (644, 642, 736, 737), (662, 660, 745, 746), (680, 678, 754, 755), (698, 696, 763, 764), (654, 652, 741, 742), (672, 670, 750, 751), (690, 688, 759, 760), (646, 644, 737, 738), (664, 662, 746, 747), (682, 680, 755, 756), (700, 698, 764, 765), (656, 654, 742, 743), (674, 672, 751, 752), (692, 690, 760, 761), (648, 646, 738, 739), (666, 664, 747, 748), (684, 682, 756, 757), (702, 700, 765, 766), (778, 777, 841, 842), (672, 674, 816, 815), (777, 776, 840, 841), (654, 656, 807, 806), (776, 775, 839, 840), (688, 690, 824, 823), (775, 774, 838, 839), (670, 672, 815, 814), (774, 773, 837, 838), (652, 654, 806, 805), (773, 772, 836, 837), (767, 798, 862, 832), (686, 688, 823, 822), (772, 771, 835, 836), (798, 797, 861, 862), (668, 670, 814, 813), (771, 770, 834, 835), (797, 796, 860, 861), (650, 652, 805, 804), (770, 769, 833, 834), (702, 640, 800, 830), (796, 795, 859, 860), (684, 686, 822, 821), (769, 768, 831, 833), (795, 794, 858, 859), (666, 668, 813, 812), (768, 767, 832, 831), (794, 793, 857, 858), (648, 650, 804, 803), (700, 702, 830, 829), (793, 792, 856, 857), (682, 684, 821, 820), (807, 808, 840, 839), (816, 817, 849, 848), (825, 826, 858, 857), (803, 804, 836, 835), (812, 813, 845, 844), (821, 822, 854, 853), (800, 799, 831, 832), (830, 800, 832, 862), (808, 809, 841, 840), (817, 818, 850, 849), (826, 827, 859, 858), (804, 805, 837, 836), (813, 814, 846, 845), (822, 823, 855, 854), (799, 801, 833, 831), (809, 810, 842, 841), (818, 819, 851, 850), (827, 828, 860, 859), (805, 806, 838, 837), (814, 815, 847, 846), (823, 824, 856, 855), (801, 802, 834, 833), (810, 811, 843, 842), (819, 820, 852, 851), (828, 829, 861, 860), (806, 807, 839, 838), (815, 816, 848, 847), (824, 825, 857, 856), (802, 803, 835, 834), (811, 812, 844, 843), (820, 821, 853, 852), (829, 830, 862, 861), (690, 692, 825, 824), (779, 778, 842, 843), (656, 658, 808, 807), (780, 779, 843, 844), (674, 676, 817, 816), (640, 642, 799, 800), (781, 780, 844, 845), (692, 694, 826, 825), (782, 781, 845, 846), (658, 660, 809, 808), (783, 782, 846, 847), (676, 678, 818, 817), (784, 783, 847, 848), (694, 696, 827, 826), (642, 644, 801, 799), (785, 784, 848, 849), (660, 662, 810, 809), (786, 785, 849, 850), (678, 680, 819, 818), (787, 786, 850, 851), (696, 698, 828, 827), (644, 646, 802, 801), (788, 787, 851, 852), (662, 664, 811, 810), (789, 788, 852, 853), (680, 682, 820, 819), (790, 789, 853, 854), (698, 700, 829, 828), (646, 648, 803, 802), (791, 790, 854, 855), (664, 666, 812, 811), (792, 791, 855, 856), (927, 864, 866, 928), (928, 866, 868, 929), (929, 868, 870, 930), (930, 870, 872, 931), (931, 872, 874, 932), (932, 874, 876, 933), (933, 876, 878, 934), (934, 878, 880, 935), (935, 880, 882, 936), (936, 882, 884, 937), (937, 884, 886, 938), (938, 886, 888, 939), (939, 888, 890, 940), (940, 890, 892, 941), (941, 892, 894, 942), (942, 894, 896, 943), (943, 896, 898, 944), (944, 898, 900, 945), (945, 900, 902, 946), (946, 902, 904, 947), (947, 904, 906, 948), (948, 906, 908, 949), (949, 908, 910, 950), (950, 910, 912, 951), (951, 912, 914, 952), (952, 914, 916, 953), (953, 916, 918, 954), (954, 918, 920, 955), (955, 920, 922, 956), (956, 922, 924, 957), (882, 880, 967, 968), (957, 924, 926, 958), (958, 926, 864, 927), (925, 958, 927, 863), (923, 957, 958, 925), (921, 956, 957, 923), (919, 955, 956, 921), (917, 954, 955, 919), (915, 953, 954, 917), (913, 952, 953, 915), (911, 951, 952, 913), (909, 950, 951, 911), (907, 949, 950, 909), (905, 948, 949, 907), (903, 947, 948, 905), (901, 946, 947, 903), (899, 945, 946, 901), (897, 944, 945, 899), (895, 943, 944, 897), (893, 942, 943, 895), (891, 941, 942, 893), (889, 940, 941, 891), (887, 939, 940, 889), (885, 938, 939, 887), (883, 937, 938, 885), (881, 936, 937, 883), (879, 935, 936, 881), (877, 934, 935, 879), (875, 933, 934, 877), (873, 932, 933, 875), (871, 931, 932, 873), (869, 930, 931, 871), (867, 929, 930, 869), (865, 928, 929, 867), (863, 927, 928, 865), (900, 898, 976, 977), (918, 916, 985, 986), (874, 872, 963, 964), (892, 890, 972, 973), (910, 908, 981, 982), (866, 864, 959, 960), (864, 926, 990, 959), (884, 882, 968, 969), (902, 900, 977, 978), (920, 918, 986, 987), (876, 874, 964, 965), (894, 892, 973, 974), (912, 910, 982, 983), (868, 866, 960, 961), (886, 884, 969, 970), (904, 902, 978, 979), (922, 920, 987, 988), (878, 876, 965, 966), (896, 894, 974, 975), (914, 912, 983, 984), (870, 868, 961, 962), (888, 886, 970, 971), (906, 904, 979, 980), (924, 922, 988, 989), (880, 878, 966, 967), (898, 896, 975, 976), (916, 914, 984, 985), (872, 870, 962, 963), (890, 888, 971, 972), (908, 906, 980, 981), (926, 924, 989, 990), (918, 920, 1051, 1050), (1008, 1007, 1071, 1072), (900, 902, 1042, 1041), (1007, 1006, 1070, 1071), (882, 884, 1033, 1032), (1006, 1005, 1069, 1070), (916, 918, 1050, 1049), (1005, 1004, 1068, 1069), (864, 866, 1023, 1024), (898, 900, 1041, 1040), (1004, 1003, 1067, 1068), (880, 882, 1032, 1031), (1003, 1002, 1066, 1067), (914, 916, 1049, 1048), (1002, 1001, 1065, 1066), (896, 898, 1040, 1039), (1001, 1000, 1064, 1065), (878, 880, 1031, 1030), (1000, 999, 1063, 1064), (912, 914, 1048, 1047), (999, 998, 1062, 1063), (894, 896, 1039, 1038), (998, 997, 1061, 1062), (876, 878, 1030, 1029), (997, 996, 1060, 1061), (991, 1022, 1086, 1056), (910, 912, 1047, 1046), (996, 995, 1059, 1060), (1022, 1021, 1085, 1086), (892, 894, 1038, 1037), (995, 994, 1058, 1059), (1021, 1020, 1084, 1085), (1031, 1032, 1064, 1063), (1040, 1041, 1073, 1072), (1049, 1050, 1082, 1081), (1027, 1028, 1060, 1059), (1036, 1037, 1069, 1068), (1045, 1046, 1078, 1077), (1024, 1023, 1055, 1056), (1054, 1024, 1056, 1086), (1032, 1033, 1065, 1064), (1041, 1042, 1074, 1073), (1050, 1051, 1083, 1082), (1028, 1029, 1061, 1060), (1037, 1038, 1070, 1069), (1046, 1047, 1079, 1078), (1023, 1025, 1057, 1055), (1033, 1034, 1066, 1065), (1042, 1043, 1075, 1074), (1051, 1052, 1084, 1083), (1029, 1030, 1062, 1061), (1038, 1039, 1071, 1070), (1047, 1048, 1080, 1079), (1025, 1026, 1058, 1057), (1034, 1035, 1067, 1066), (1043, 1044, 1076, 1075), (1052, 1053, 1085, 1084), (1030, 1031, 1063, 1062), (1039, 1040, 1072, 1071), (1048, 1049, 1081, 1080), (1026, 1027, 1059, 1058), (1035, 1036, 1068, 1067), (1044, 1045, 1077, 1076), (1053, 1054, 1086, 1085), (866, 868, 1025, 1023), (1009, 1008, 1072, 1073), (884, 886, 1034, 1033), (1010, 1009, 1073, 1074), (902, 904, 1043, 1042), (1011, 1010, 1074, 1075), (920, 922, 1052, 1051), (868, 870, 1026, 1025), (1012, 1011, 1075, 1076), (886, 888, 1035, 1034), (1013, 1012, 1076, 1077), (904, 906, 1044, 1043), (1014, 1013, 1077, 1078), (922, 924, 1053, 1052), (870, 872, 1027, 1026), (1015, 1014, 1078, 1079), (888, 890, 1036, 1035), (1016, 1015, 1079, 1080), (906, 908, 1045, 1044), (1017, 1016, 1080, 1081), (924, 926, 1054, 1053), (872, 874, 1028, 1027), (1018, 1017, 1081, 1082), (992, 991, 1056, 1055), (890, 892, 1037, 1036), (1019, 1018, 1082, 1083), (993, 992, 1055, 1057), (908, 910, 1046, 1045), (1020, 1019, 1083, 1084), (926, 864, 1024, 1054), (994, 993, 1057, 1058), (874, 876, 1029, 1028)])
me_cylinder_006.use_remesh_preserve_volume = False
me_cylinder_006.use_remesh_preserve_attributes = False
me_cylinder_006.use_mirror_vertex_groups = False
me_cylinder_006.update()

# ---- objects
ob_cylinder_005 = bpy.data.objects.new('Cylinder.005', me_cylinder_006)

# ---- transforms, parenting, visibility, modifiers, constraints
ob_cylinder_005.location = (0.0, -1.0, -3.5)
ob_cylinder_005.rotation_euler = (1.571, 0.0, 0.0)
ob_cylinder_005.scale = (0.6, 0.6, 1.0)
ob_cylinder_005.lineart.crease_threshold = 0.0

# ---- collection membership
col_collection_1.objects.link(ob_cylinder_005)

# ---- scene / render settings (as saved in the file)
scene.frame_start = 1; scene.frame_end = 250; scene.frame_set(1)
scene.render.engine = 'BLENDER_EEVEE_NEXT'
scene.render.resolution_percentage = 50
scene.render.dither_intensity = 0.0
scene.cycles.use_denoising = False
scene.cycles.samples = 128
scene.cycles.sampling_pattern = 'TABULATED_SOBOL'
scene.cycles.use_adaptive_sampling = False
scene.cycles.use_light_tree = False
scene.cycles.blur_glossy = 0.0
scene.cycles.sample_clamp_indirect = 0.0
scene.view_settings.view_transform = 'Standard'
bpy.context.view_layer.update()

# ---- added for rendering (the .blend has no active camera and no usable light): camera, sun
cam_auto = bpy.data.cameras.new('AutoCamera')
cam_auto.lens = 50.0
cam_auto.sensor_width = 36.0
cam_auto.clip_end = 1000.0
ob_auto_camera = bpy.data.objects.new('AutoCamera', cam_auto)
scene.collection.objects.link(ob_auto_camera)
ob_auto_camera.location = (15.8929, -18.2138, 11.1711)
ob_auto_camera.rotation_euler = (1.09748, -7.21219e-08, 0.694738)
scene.camera = ob_auto_camera
light_auto_sun = bpy.data.lights.new('AutoSun', 'SUN')
light_auto_sun.energy = 3.0
light_auto_sun.angle = 0.0523599
ob_auto_sun = bpy.data.objects.new('AutoSun', light_auto_sun)
scene.collection.objects.link(ob_auto_sun)
ob_auto_sun.rotation_euler = (0.872665, 0.174533, 0.523599)
bpy.context.view_layer.update()

